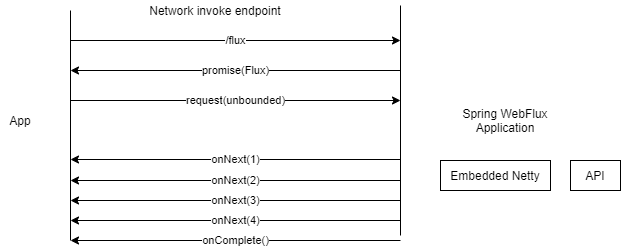

The diagram above was exported from draw.io. Its source (the exported page's mxGraphModel, read from the mxfile embedded in the PNG):
<mxGraphModel dx="1102" dy="533" grid="1" gridSize="10" guides="1" tooltips="1" connect="1" arrows="1" fold="1" page="1" pageScale="1" pageWidth="827" pageHeight="1169" math="0" shadow="0">
  <root>
    <mxCell id="0" />
    <mxCell id="1" parent="0" />
    <mxCell id="jEhJNiVG3UZByMsDHyyw-125" value="App" style="text;html=1;strokeColor=none;fillColor=none;align=center;verticalAlign=middle;whiteSpace=wrap;rounded=0;" vertex="1" parent="1">
      <mxGeometry x="50" y="120" width="40" height="20" as="geometry" />
    </mxCell>
    <mxCell id="jEhJNiVG3UZByMsDHyyw-126" value="" style="endArrow=none;html=1;" edge="1" parent="1">
      <mxGeometry width="50" height="50" relative="1" as="geometry">
        <mxPoint x="120" y="250" as="sourcePoint" />
        <mxPoint x="120" y="20" as="targetPoint" />
      </mxGeometry>
    </mxCell>
    <mxCell id="jEhJNiVG3UZByMsDHyyw-127" value="/flux" style="endArrow=classic;html=1;" edge="1" parent="1">
      <mxGeometry width="50" height="50" relative="1" as="geometry">
        <mxPoint x="120" y="50" as="sourcePoint" />
        <mxPoint x="450" y="50" as="targetPoint" />
      </mxGeometry>
    </mxCell>
    <mxCell id="jEhJNiVG3UZByMsDHyyw-128" value="" style="endArrow=none;html=1;" edge="1" parent="1">
      <mxGeometry width="50" height="50" relative="1" as="geometry">
        <mxPoint x="450" y="245" as="sourcePoint" />
        <mxPoint x="450" y="15" as="targetPoint" />
      </mxGeometry>
    </mxCell>
    <mxCell id="jEhJNiVG3UZByMsDHyyw-129" value="Network invoke endpoint" style="text;html=1;strokeColor=none;fillColor=none;align=center;verticalAlign=middle;whiteSpace=wrap;rounded=0;" vertex="1" parent="1">
      <mxGeometry x="190" y="10" width="150" height="20" as="geometry" />
    </mxCell>
    <mxCell id="jEhJNiVG3UZByMsDHyyw-130" value="Spring WebFlux&lt;br&gt;Application" style="text;html=1;strokeColor=none;fillColor=none;align=center;verticalAlign=middle;whiteSpace=wrap;rounded=0;" vertex="1" parent="1">
      <mxGeometry x="500" y="120" width="110" height="20" as="geometry" />
    </mxCell>
    <mxCell id="jEhJNiVG3UZByMsDHyyw-131" value="Embedded Netty" style="rounded=0;whiteSpace=wrap;html=1;" vertex="1" parent="1">
      <mxGeometry x="490" y="170" width="110" height="30" as="geometry" />
    </mxCell>
    <mxCell id="jEhJNiVG3UZByMsDHyyw-132" value="API" style="rounded=0;whiteSpace=wrap;html=1;" vertex="1" parent="1">
      <mxGeometry x="620" y="170" width="50" height="30" as="geometry" />
    </mxCell>
    <mxCell id="jEhJNiVG3UZByMsDHyyw-133" value="promise(Flux)" style="endArrow=classic;html=1;" edge="1" parent="1">
      <mxGeometry width="50" height="50" relative="1" as="geometry">
        <mxPoint x="450" y="80" as="sourcePoint" />
        <mxPoint x="120" y="80" as="targetPoint" />
      </mxGeometry>
    </mxCell>
    <mxCell id="jEhJNiVG3UZByMsDHyyw-134" value="request(unbounded)" style="endArrow=classic;html=1;" edge="1" parent="1">
      <mxGeometry width="50" height="50" relative="1" as="geometry">
        <mxPoint x="120" y="110" as="sourcePoint" />
        <mxPoint x="450" y="110" as="targetPoint" />
      </mxGeometry>
    </mxCell>
    <mxCell id="jEhJNiVG3UZByMsDHyyw-135" value="onNext(1)" style="endArrow=classic;html=1;" edge="1" parent="1">
      <mxGeometry width="50" height="50" relative="1" as="geometry">
        <mxPoint x="450" y="169" as="sourcePoint" />
        <mxPoint x="120" y="169" as="targetPoint" />
      </mxGeometry>
    </mxCell>
    <mxCell id="jEhJNiVG3UZByMsDHyyw-136" value="onNext(2)" style="endArrow=classic;html=1;" edge="1" parent="1">
      <mxGeometry width="50" height="50" relative="1" as="geometry">
        <mxPoint x="450" y="190" as="sourcePoint" />
        <mxPoint x="120" y="190" as="targetPoint" />
      </mxGeometry>
    </mxCell>
    <mxCell id="jEhJNiVG3UZByMsDHyyw-137" value="onNext(3)" style="endArrow=classic;html=1;" edge="1" parent="1">
      <mxGeometry width="50" height="50" relative="1" as="geometry">
        <mxPoint x="450" y="210" as="sourcePoint" />
        <mxPoint x="120" y="210" as="targetPoint" />
      </mxGeometry>
    </mxCell>
    <mxCell id="jEhJNiVG3UZByMsDHyyw-138" value="onNext(4)" style="endArrow=classic;html=1;" edge="1" parent="1">
      <mxGeometry width="50" height="50" relative="1" as="geometry">
        <mxPoint x="450" y="230" as="sourcePoint" />
        <mxPoint x="120" y="230" as="targetPoint" />
      </mxGeometry>
    </mxCell>
    <mxCell id="jEhJNiVG3UZByMsDHyyw-139" value="onComplete()" style="endArrow=classic;html=1;" edge="1" parent="1">
      <mxGeometry width="50" height="50" relative="1" as="geometry">
        <mxPoint x="450" y="250" as="sourcePoint" />
        <mxPoint x="120" y="250" as="targetPoint" />
      </mxGeometry>
    </mxCell>
  </root>
</mxGraphModel>